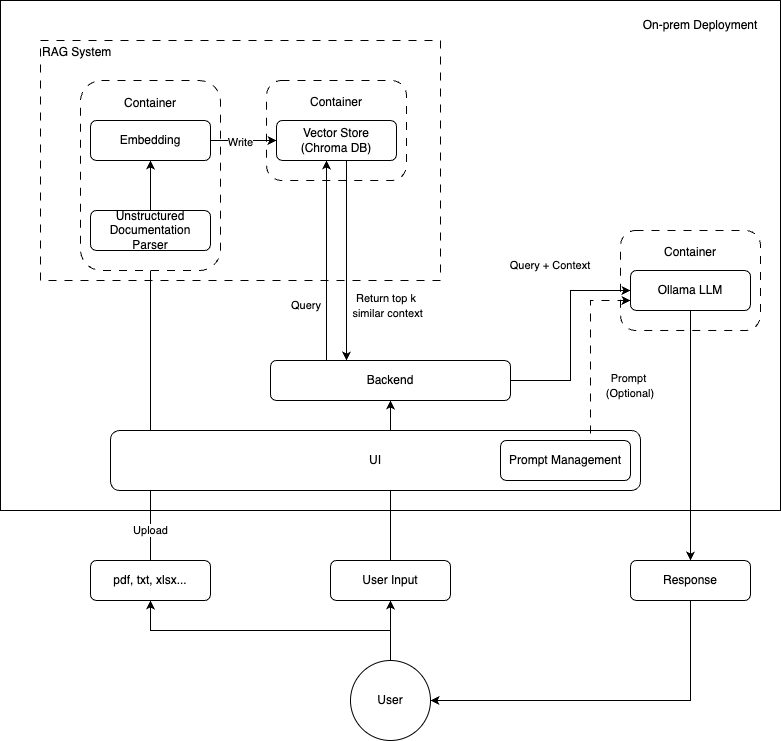

The diagram above was exported from draw.io. Its source (the exported page's mxGraphModel, read from the mxfile embedded in the PNG):
<mxGraphModel dx="849" dy="578" grid="1" gridSize="10" guides="1" tooltips="1" connect="1" arrows="1" fold="1" page="1" pageScale="1" pageWidth="850" pageHeight="1100" math="0" shadow="0">
  <root>
    <mxCell id="0" />
    <mxCell id="1" parent="0" />
    <mxCell id="vmp7gazcOMZQpazQebNC-7" value="" style="rounded=0;whiteSpace=wrap;html=1;" vertex="1" parent="1">
      <mxGeometry x="30" y="80" width="780" height="510" as="geometry" />
    </mxCell>
    <mxCell id="vmp7gazcOMZQpazQebNC-1" value="RAG System&lt;div&gt;&lt;br&gt;&lt;/div&gt;&lt;div&gt;&lt;br&gt;&lt;/div&gt;&lt;div&gt;&lt;br&gt;&lt;/div&gt;&lt;div&gt;&lt;br&gt;&lt;/div&gt;&lt;div&gt;&lt;br&gt;&lt;/div&gt;&lt;div&gt;&lt;br&gt;&lt;/div&gt;&lt;div&gt;&lt;br&gt;&lt;/div&gt;&lt;div&gt;&lt;br&gt;&lt;/div&gt;&lt;div&gt;&lt;br&gt;&lt;/div&gt;&lt;div&gt;&lt;br&gt;&lt;/div&gt;&lt;div&gt;&lt;br&gt;&lt;/div&gt;&lt;div&gt;&lt;br&gt;&lt;/div&gt;&lt;div&gt;&lt;br&gt;&lt;/div&gt;&lt;div&gt;&lt;br&gt;&lt;/div&gt;&lt;div&gt;&lt;br&gt;&lt;/div&gt;" style="rounded=0;whiteSpace=wrap;html=1;align=left;dashed=1;dashPattern=8 8;" vertex="1" parent="1">
      <mxGeometry x="70" y="120" width="400" height="240" as="geometry" />
    </mxCell>
    <mxCell id="VTZHkho3guksOpkpeBhN-16" style="edgeStyle=orthogonalEdgeStyle;rounded=0;orthogonalLoop=1;jettySize=auto;html=1;exitX=0.5;exitY=0;exitDx=0;exitDy=0;entryX=0.5;entryY=1;entryDx=0;entryDy=0;" parent="1" source="VTZHkho3guksOpkpeBhN-15" target="VTZHkho3guksOpkpeBhN-1" edge="1">
      <mxGeometry relative="1" as="geometry" />
    </mxCell>
    <mxCell id="VTZHkho3guksOpkpeBhN-9" style="edgeStyle=orthogonalEdgeStyle;rounded=0;orthogonalLoop=1;jettySize=auto;html=1;exitX=0.5;exitY=0;exitDx=0;exitDy=0;entryX=0.5;entryY=1;entryDx=0;entryDy=0;" parent="1" source="VTZHkho3guksOpkpeBhN-8" target="VTZHkho3guksOpkpeBhN-7" edge="1">
      <mxGeometry relative="1" as="geometry" />
    </mxCell>
    <mxCell id="VTZHkho3guksOpkpeBhN-10" value="Upload" style="edgeLabel;html=1;align=center;verticalAlign=middle;resizable=0;points=[];" parent="VTZHkho3guksOpkpeBhN-9" vertex="1" connectable="0">
      <mxGeometry x="-0.0206" y="3" relative="1" as="geometry">
        <mxPoint x="3" y="122" as="offset" />
      </mxGeometry>
    </mxCell>
    <mxCell id="VTZHkho3guksOpkpeBhN-1" value="Backend" style="rounded=1;whiteSpace=wrap;html=1;" parent="1" vertex="1">
      <mxGeometry x="300" y="440" width="240" height="40" as="geometry" />
    </mxCell>
    <mxCell id="VTZHkho3guksOpkpeBhN-4" value="UI" style="rounded=1;whiteSpace=wrap;html=1;" parent="1" vertex="1">
      <mxGeometry x="140" y="510" width="530" height="60" as="geometry" />
    </mxCell>
    <mxCell id="VTZHkho3guksOpkpeBhN-8" value="pdf, txt, xlsx..." style="rounded=1;whiteSpace=wrap;html=1;" parent="1" vertex="1">
      <mxGeometry x="120" y="640" width="120" height="40" as="geometry" />
    </mxCell>
    <mxCell id="VTZHkho3guksOpkpeBhN-15" value="User Input" style="rounded=1;whiteSpace=wrap;html=1;" parent="1" vertex="1">
      <mxGeometry x="360" y="640" width="120" height="40" as="geometry" />
    </mxCell>
    <mxCell id="vmp7gazcOMZQpazQebNC-32" style="edgeStyle=orthogonalEdgeStyle;rounded=0;orthogonalLoop=1;jettySize=auto;html=1;exitX=0.5;exitY=1;exitDx=0;exitDy=0;entryX=1;entryY=0.5;entryDx=0;entryDy=0;" edge="1" parent="1" source="VTZHkho3guksOpkpeBhN-22" target="vmp7gazcOMZQpazQebNC-28">
      <mxGeometry relative="1" as="geometry" />
    </mxCell>
    <mxCell id="VTZHkho3guksOpkpeBhN-22" value="Response" style="rounded=1;whiteSpace=wrap;html=1;" parent="1" vertex="1">
      <mxGeometry x="660" y="640" width="120" height="40" as="geometry" />
    </mxCell>
    <mxCell id="vmp7gazcOMZQpazQebNC-3" value="Prompt Management" style="rounded=1;whiteSpace=wrap;html=1;" vertex="1" parent="1">
      <mxGeometry x="530" y="520" width="130" height="40" as="geometry" />
    </mxCell>
    <mxCell id="vmp7gazcOMZQpazQebNC-17" value="Container&lt;div&gt;&lt;br&gt;&lt;/div&gt;&lt;div&gt;&lt;br&gt;&lt;/div&gt;&lt;div&gt;&lt;br&gt;&lt;/div&gt;&lt;div&gt;&lt;br&gt;&lt;/div&gt;&lt;div&gt;&lt;br&gt;&lt;/div&gt;&lt;div&gt;&lt;br&gt;&lt;/div&gt;&lt;div&gt;&lt;br&gt;&lt;/div&gt;&lt;div&gt;&lt;br&gt;&lt;/div&gt;&lt;div&gt;&lt;br&gt;&lt;/div&gt;&lt;div&gt;&lt;br&gt;&lt;/div&gt;" style="rounded=1;whiteSpace=wrap;html=1;dashed=1;dashPattern=8 8;" vertex="1" parent="1">
      <mxGeometry x="110" y="160" width="140" height="190" as="geometry" />
    </mxCell>
    <mxCell id="vmp7gazcOMZQpazQebNC-8" value="On-prem Deployment" style="text;html=1;align=center;verticalAlign=middle;whiteSpace=wrap;rounded=0;" vertex="1" parent="1">
      <mxGeometry x="660" y="90" width="140" height="30" as="geometry" />
    </mxCell>
    <mxCell id="vmp7gazcOMZQpazQebNC-11" value="&lt;span style=&quot;font-size: 11px; text-wrap: nowrap; background-color: rgb(255, 255, 255);&quot;&gt;Return top k&lt;br&gt;&amp;nbsp;similar context&lt;/span&gt;" style="text;html=1;align=center;verticalAlign=middle;whiteSpace=wrap;rounded=0;" vertex="1" parent="1">
      <mxGeometry x="386" y="370" width="60" height="30" as="geometry" />
    </mxCell>
    <mxCell id="vmp7gazcOMZQpazQebNC-13" value="&lt;span style=&quot;font-size: 11px; text-wrap: nowrap; background-color: rgb(255, 255, 255);&quot;&gt;Query&lt;/span&gt;" style="text;html=1;align=center;verticalAlign=middle;whiteSpace=wrap;rounded=0;" vertex="1" parent="1">
      <mxGeometry x="306" y="370" width="60" height="30" as="geometry" />
    </mxCell>
    <mxCell id="VTZHkho3guksOpkpeBhN-6" value="Embedding" style="rounded=1;whiteSpace=wrap;html=1;" parent="1" vertex="1">
      <mxGeometry x="120" y="200" width="120" height="40" as="geometry" />
    </mxCell>
    <mxCell id="VTZHkho3guksOpkpeBhN-7" value="Unstructured Documentation Parser" style="rounded=1;whiteSpace=wrap;html=1;" parent="1" vertex="1">
      <mxGeometry x="120" y="290" width="120" height="40" as="geometry" />
    </mxCell>
    <mxCell id="VTZHkho3guksOpkpeBhN-12" style="edgeStyle=orthogonalEdgeStyle;rounded=0;orthogonalLoop=1;jettySize=auto;html=1;exitX=0.5;exitY=0;exitDx=0;exitDy=0;entryX=0.5;entryY=1;entryDx=0;entryDy=0;" parent="1" source="VTZHkho3guksOpkpeBhN-7" target="VTZHkho3guksOpkpeBhN-6" edge="1">
      <mxGeometry relative="1" as="geometry" />
    </mxCell>
    <mxCell id="vmp7gazcOMZQpazQebNC-18" value="Container&lt;div&gt;&lt;br&gt;&lt;/div&gt;&lt;div&gt;&lt;br&gt;&lt;/div&gt;&lt;div&gt;&lt;br&gt;&lt;/div&gt;&lt;div&gt;&lt;br&gt;&lt;/div&gt;" style="rounded=1;whiteSpace=wrap;html=1;dashed=1;dashPattern=8 8;" vertex="1" parent="1">
      <mxGeometry x="296" y="160" width="140" height="100" as="geometry" />
    </mxCell>
    <mxCell id="VTZHkho3guksOpkpeBhN-5" value="Vector Store &lt;br&gt;(Chroma DB)" style="rounded=1;whiteSpace=wrap;html=1;" parent="1" vertex="1">
      <mxGeometry x="306" y="200" width="120" height="40" as="geometry" />
    </mxCell>
    <mxCell id="VTZHkho3guksOpkpeBhN-17" style="edgeStyle=orthogonalEdgeStyle;rounded=0;orthogonalLoop=1;jettySize=auto;html=1;exitX=0.5;exitY=0;exitDx=0;exitDy=0;entryX=0.5;entryY=1;entryDx=0;entryDy=0;" parent="1" edge="1">
      <mxGeometry relative="1" as="geometry">
        <mxPoint x="356" y="439.9999999999999" as="sourcePoint" />
        <mxPoint x="356" y="240" as="targetPoint" />
      </mxGeometry>
    </mxCell>
    <mxCell id="vmp7gazcOMZQpazQebNC-12" style="edgeStyle=orthogonalEdgeStyle;rounded=0;orthogonalLoop=1;jettySize=auto;html=1;exitX=0.5;exitY=0;exitDx=0;exitDy=0;entryX=0.5;entryY=1;entryDx=0;entryDy=0;" edge="1" parent="1">
      <mxGeometry relative="1" as="geometry">
        <mxPoint x="376" y="240" as="sourcePoint" />
        <mxPoint x="376" y="439.9999999999999" as="targetPoint" />
      </mxGeometry>
    </mxCell>
    <mxCell id="VTZHkho3guksOpkpeBhN-13" style="edgeStyle=orthogonalEdgeStyle;rounded=0;orthogonalLoop=1;jettySize=auto;html=1;exitX=1;exitY=0.5;exitDx=0;exitDy=0;entryX=0;entryY=0.5;entryDx=0;entryDy=0;" parent="1" source="VTZHkho3guksOpkpeBhN-6" target="VTZHkho3guksOpkpeBhN-5" edge="1">
      <mxGeometry relative="1" as="geometry" />
    </mxCell>
    <mxCell id="VTZHkho3guksOpkpeBhN-14" value="Write" style="edgeLabel;html=1;align=center;verticalAlign=middle;resizable=0;points=[];" parent="VTZHkho3guksOpkpeBhN-13" vertex="1" connectable="0">
      <mxGeometry x="-0.1167" y="-2" relative="1" as="geometry">
        <mxPoint as="offset" />
      </mxGeometry>
    </mxCell>
    <mxCell id="vmp7gazcOMZQpazQebNC-23" value="Container&lt;div&gt;&lt;br&gt;&lt;/div&gt;&lt;div&gt;&lt;br&gt;&lt;/div&gt;&lt;div&gt;&lt;br&gt;&lt;/div&gt;&lt;div&gt;&lt;br&gt;&lt;/div&gt;" style="rounded=1;whiteSpace=wrap;html=1;dashed=1;dashPattern=8 8;" vertex="1" parent="1">
      <mxGeometry x="650" y="310" width="140" height="100" as="geometry" />
    </mxCell>
    <mxCell id="VTZHkho3guksOpkpeBhN-21" style="edgeStyle=orthogonalEdgeStyle;rounded=0;orthogonalLoop=1;jettySize=auto;html=1;exitX=0.5;exitY=1;exitDx=0;exitDy=0;" parent="1" source="VTZHkho3guksOpkpeBhN-3" edge="1">
      <mxGeometry relative="1" as="geometry">
        <mxPoint x="720" y="640" as="targetPoint" />
      </mxGeometry>
    </mxCell>
    <mxCell id="VTZHkho3guksOpkpeBhN-3" value="Ollama LLM" style="rounded=1;whiteSpace=wrap;html=1;" parent="1" vertex="1">
      <mxGeometry x="660" y="350" width="120" height="40" as="geometry" />
    </mxCell>
    <mxCell id="vmp7gazcOMZQpazQebNC-24" style="edgeStyle=orthogonalEdgeStyle;rounded=0;orthogonalLoop=1;jettySize=auto;html=1;exitX=1;exitY=0.5;exitDx=0;exitDy=0;entryX=0;entryY=0.5;entryDx=0;entryDy=0;" edge="1" parent="1" source="VTZHkho3guksOpkpeBhN-1" target="VTZHkho3guksOpkpeBhN-3">
      <mxGeometry relative="1" as="geometry" />
    </mxCell>
    <mxCell id="vmp7gazcOMZQpazQebNC-21" style="edgeStyle=orthogonalEdgeStyle;rounded=0;orthogonalLoop=1;jettySize=auto;html=1;exitX=0.5;exitY=0;exitDx=0;exitDy=0;entryX=0;entryY=0.75;entryDx=0;entryDy=0;dashed=1;dashPattern=8 8;" edge="1" parent="1" source="vmp7gazcOMZQpazQebNC-3" target="VTZHkho3guksOpkpeBhN-3">
      <mxGeometry relative="1" as="geometry">
        <mxPoint x="600" y="460" as="targetPoint" />
        <Array as="points">
          <mxPoint x="620" y="520" />
          <mxPoint x="620" y="380" />
        </Array>
      </mxGeometry>
    </mxCell>
    <mxCell id="vmp7gazcOMZQpazQebNC-25" value="&lt;span style=&quot;font-size: 11px; text-wrap: nowrap; background-color: rgb(255, 255, 255);&quot;&gt;Query + Context&lt;/span&gt;" style="text;html=1;align=center;verticalAlign=middle;whiteSpace=wrap;rounded=0;" vertex="1" parent="1">
      <mxGeometry x="550" y="330" width="60" height="30" as="geometry" />
    </mxCell>
    <mxCell id="vmp7gazcOMZQpazQebNC-27" value="&lt;span style=&quot;font-size: 11px; text-wrap: nowrap; background-color: rgb(255, 255, 255);&quot;&gt;Prompt&amp;nbsp;&lt;/span&gt;&lt;div&gt;&lt;span style=&quot;font-size: 11px; text-wrap: nowrap; background-color: rgb(255, 255, 255);&quot;&gt;(Optional)&lt;/span&gt;&lt;/div&gt;" style="text;html=1;align=center;verticalAlign=middle;whiteSpace=wrap;rounded=0;" vertex="1" parent="1">
      <mxGeometry x="630" y="450" width="60" height="30" as="geometry" />
    </mxCell>
    <mxCell id="vmp7gazcOMZQpazQebNC-29" style="edgeStyle=orthogonalEdgeStyle;rounded=0;orthogonalLoop=1;jettySize=auto;html=1;exitX=0.5;exitY=0;exitDx=0;exitDy=0;entryX=0.5;entryY=1;entryDx=0;entryDy=0;" edge="1" parent="1" source="vmp7gazcOMZQpazQebNC-28" target="VTZHkho3guksOpkpeBhN-8">
      <mxGeometry relative="1" as="geometry" />
    </mxCell>
    <mxCell id="vmp7gazcOMZQpazQebNC-30" style="edgeStyle=orthogonalEdgeStyle;rounded=0;orthogonalLoop=1;jettySize=auto;html=1;exitX=0.5;exitY=0;exitDx=0;exitDy=0;entryX=0.5;entryY=1;entryDx=0;entryDy=0;" edge="1" parent="1" source="vmp7gazcOMZQpazQebNC-28" target="VTZHkho3guksOpkpeBhN-15">
      <mxGeometry relative="1" as="geometry" />
    </mxCell>
    <mxCell id="vmp7gazcOMZQpazQebNC-28" value="User" style="ellipse;whiteSpace=wrap;html=1;aspect=fixed;" vertex="1" parent="1">
      <mxGeometry x="380" y="740" width="80" height="80" as="geometry" />
    </mxCell>
  </root>
</mxGraphModel>